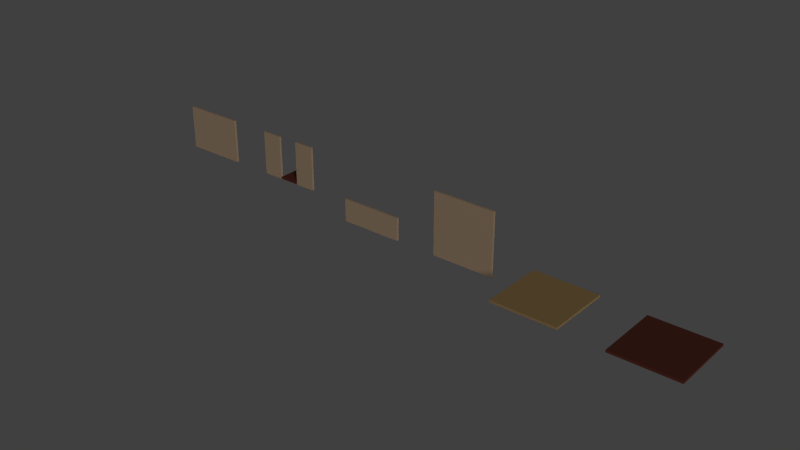 # Source: RoomTiles.03.blend  (saved by Blender 2.72.0; exported with 4.5.12 LTS)
import bpy
from mathutils import Matrix  # noqa: F401  (used for matrix-valued properties, if any)

bpy.ops.wm.read_factory_settings(use_empty=True)
scene = bpy.context.scene
scene.name = 'Scene'

# ---- collections
col_collection_1 = bpy.data.collections.new('Collection 1'); scene.collection.children.link(col_collection_1)

# ---- materials (node trees are filled in below, after node groups)
mat_tilemat_wall = bpy.data.materials.new('tileMat_Wall')
mat_tilemat_wall.alpha_threshold = 0.0
mat_tilemat_wall.use_transparent_shadow = False
mat_tilemat_wall.diffuse_color = (0.5071, 0.36, 0.2373, 1.0)
mat_tilemat_wall.roughness = 0.5
mat_tilemat_wall.specular_intensity = 0.0
mat_tilemat_floor = bpy.data.materials.new('tileMat_Floor')
mat_tilemat_floor.alpha_threshold = 0.0
mat_tilemat_floor.use_transparent_shadow = False
mat_tilemat_floor.diffuse_color = (0.1329, 0.03763, 0.0267, 1.0)
mat_tilemat_floor.roughness = 0.5
mat_tilemat_floor.specular_intensity = 0.0
mat_tilemat_floor.line_color = (0.0, 0.0, 0.0, 1.0)
mat_tilemat_ceiling = bpy.data.materials.new('tileMat_Ceiling')
mat_tilemat_ceiling.alpha_threshold = 0.0
mat_tilemat_ceiling.use_transparent_shadow = False
mat_tilemat_ceiling.diffuse_color = (0.4287, 0.275, 0.122, 1.0)
mat_tilemat_ceiling.roughness = 0.5
mat_tilemat_ceiling.specular_intensity = 0.0

# ---- material node trees

# ---- world
world_world = bpy.data.worlds.new('World'); scene.world = world_world
world_world.color = (0.05088, 0.05088, 0.05088)
world_world.use_sun_shadow = False
world_world.sun_shadow_jitter_overblur = 0.0
world_world.cycles.sampling_method = 'MANUAL'
world_world.cycles.sample_map_resolution = 256

# ---- lights
light_sun_001 = bpy.data.lights.new('Sun.001', 'SUN')
light_sun_001.transmission_factor = 0.0
light_sun_001.angle = 0.1993
light_sun_001.energy = 1.0
light_sun_001.shadow_buffer_clip_start = 0.5
light_sun_001.shadow_soft_size = 0.1
light_sun_001.shadow_cascade_max_distance = 1000.0
light_sun_001.cycles.use_multiple_importance_sampling = False
light_sun = bpy.data.lights.new('Sun', 'SUN')
light_sun.transmission_factor = 0.0
light_sun.angle = 0.1993
light_sun.energy = 1.0
light_sun.shadow_buffer_clip_start = 0.5
light_sun.shadow_soft_size = 0.1
light_sun.shadow_cascade_max_distance = 1000.0
light_sun.cycles.use_multiple_importance_sampling = False

# ---- meshes
me_plane_007 = bpy.data.meshes.new('Plane.007')
me_plane_007.from_pydata([(-1.5, 1.5, 0.0), (1.5, 1.5, 0.0), (-1.5, 1.6, 0.0), (1.5, 1.6, 0.0), (-1.5, 1.5, 1.0), (1.5, 1.5, 1.0), (-1.5, 1.6, 1.0), (1.5, 1.6, 1.0), (-1.5, 1.5, -0.05), (1.5, 1.5, -0.05), (-1.5, 1.6, -0.05), (1.5, 1.6, -0.05)], [], [(0, 2, 10, 8), (4, 6, 2, 0), (0, 1, 5, 4), (2, 6, 7, 3), (1, 3, 7, 5), (5, 7, 6, 4), (8, 10, 11, 9), (3, 1, 9, 11), (2, 3, 11, 10), (1, 0, 8, 9)])
_uv = me_plane_007.uv_layers.new(name='UVMap')
_uv.uv.foreach_set('vector', [0.0, 0.04762, 0.0, 0.04762, 0.0, 0.0, 0.0, 0.0, 0.0, 1.0, 0.0, 1.0, 0.0, 0.04762, 0.0, 0.04762, 0.0, 0.04762, 1.0, 0.04762, 1.0, 1.0, 0.0, 1.0, 0.0, 0.04762, 0.0, 1.0, 1.0, 1.0, 1.0, 0.04762, 1.0, 0.04762, 1.0, 0.04762, 1.0, 1.0, 1.0, 1.0, 1.0, 1.0, 1.0, 1.0, 0.0, 1.0, 0.0, 1.0, 0.0, 0.0, 0.0, 0.0, 1.0, 0.0, 1.0, 0.0, 1.0, 0.04762, 1.0, 0.04762, 1.0, 0.0, 1.0, 0.0, 0.0, 0.04762, 1.0, 0.04762, 1.0, 0.0, 0.0, 0.0, 1.0, 0.04762, 0.0, 0.04762, 0.0, 0.0, 1.0, 0.0])
me_plane_007.materials.append(mat_tilemat_wall)
me_plane_007.use_remesh_preserve_volume = False
me_plane_007.use_remesh_preserve_attributes = False
me_plane_007.use_mirror_vertex_groups = False
me_plane_007.update()
me_plane_006 = bpy.data.meshes.new('Plane.006')
me_plane_006.from_pydata([(-1.5, 1.5, 0.0), (1.5, 1.5, 0.0), (-1.5, 1.6, 0.0), (1.5, 1.6, 0.0), (-1.5, 1.5, 1.0), (1.5, 1.5, 1.0), (-1.5, 1.6, 1.0), (1.5, 1.6, 1.0), (-1.5, 1.5, -0.05), (1.5, 1.5, -0.05), (-1.5, 1.6, -0.05), (1.5, 1.6, -0.05), (-0.5, 1.5, 0.0), (0.5, 1.5, 0.0), (-0.5, 1.6, 0.0), (0.5, 1.6, 0.0), (0.5, 1.5, 1.0), (-0.5, 1.5, 1.0), (-0.5, 1.6, 1.0), (0.5, 1.6, 1.0), (-0.5, 1.5, -0.05), (0.5, 1.5, -0.05), (-0.5, 1.6, -0.05), (0.5, 1.6, -0.05), (-0.5, 2.5, 0.0), (0.5, 2.5, 0.0), (-0.5, 2.5, -0.05), (0.5, 2.5, -0.05)], [], [(0, 2, 10, 8), (4, 6, 2, 0), (13, 1, 5, 16), (15, 19, 7, 3), (1, 3, 7, 5), (17, 18, 6, 4), (21, 23, 11, 9), (3, 1, 9, 11), (12, 0, 8, 20), (0, 12, 17, 4), (2, 6, 18, 14), (5, 7, 19, 16), (8, 10, 22, 20), (20, 22, 23, 21), (2, 14, 22, 10), (1, 13, 21, 9), (13, 12, 20, 21), (13, 15, 14, 12), (13, 16, 19, 15), (12, 14, 18, 17), (24, 25, 27, 26), (22, 14, 24, 26), (23, 22, 26, 27), (14, 15, 25, 24), (3, 11, 23, 15), (23, 27, 25, 15)])
me_plane_006.polygons.foreach_set('material_index', [0, 0, 0, 0, 0, 0, 0, 0, 0, 0, 0, 0, 0, 1, 0, 0, 1, 1, 0, 0, 1, 1, 1, 1, 0, 1])
_uv = me_plane_006.uv_layers.new(name='UVMap')
_uv.uv.foreach_set('vector', [0.006885, 0.04067, 0.006885, 0.04067, 0.006885, -0.006962, 0.006885, -0.006962, 0.006885, 0.9932, 0.006885, 0.9932, 0.006885, 0.04067, 0.006885, 0.04067, 0.6393, 0.04333, 0.9965, 0.04333, 0.9965, 0.9959, 0.6393, 0.9959, 0.6393, 0.04333, 0.6393, 0.9959, 0.9965, 0.9959, 0.9965, 0.04333, 0.9965, 0.04333, 0.9965, 0.04333, 0.9965, 0.9959, 0.9965, 0.9959, 0.3641, 0.9932, 0.3641, 0.9932, 0.006885, 0.9932, 0.006885, 0.9932, 0.6393, -0.004295, 0.6393, -0.004295, 0.9965, -0.004295, 0.9965, -0.004295, 0.9965, 0.04333, 0.9965, 0.04333, 0.9965, -0.004295, 0.9965, -0.004295, 0.3641, 0.04067, 0.006885, 0.04067, 0.006885, -0.006962, 0.3641, -0.006962, 0.006885, 0.04067, 0.3641, 0.04067, 0.3641, 0.9932, 0.006885, 0.9932, 0.006885, 0.04067, 0.006885, 0.9932, 0.3641, 0.9932, 0.3641, 0.04067, 0.9965, 0.9959, 0.9965, 0.9959, 0.6393, 0.9959, 0.6393, 0.9959, 0.006885, -0.006962, 0.006885, -0.006962, 0.3641, -0.006962, 0.3641, -0.006962, 0.3281, 0.06146, 0.3281, 0.109, 0.6849, 0.109, 0.6849, 0.06146, 0.006885, 0.04067, 0.3641, 0.04067, 0.3641, -0.006962, 0.006885, -0.006962, 0.9965, 0.04333, 0.6393, 0.04333, 0.6393, -0.004295, 0.9965, -0.004295, 0.6849, 0.06146, 0.3281, 0.06146, 0.3281, 0.06146, 0.6849, 0.06146, 0.6849, 0.06146, 0.6849, 0.109, 0.3281, 0.109, 0.3281, 0.06146, 0.2002, 6.33e-05, 0.2002, 0.9999, 0.1002, 0.9999, 0.1002, 6.324e-05, 6.324e-05, 6.324e-05, 0.1001, 6.324e-05, 0.1001, 0.9999, 6.336e-05, 0.9999, 0.3281, 0.5373, 0.6849, 0.5373, 0.6849, 0.5373, 0.3281, 0.5373, 0.3281, 0.109, 0.3281, 0.109, 0.3281, 0.5373, 0.3281, 0.5373, 0.6849, 0.109, 0.3281, 0.109, 0.3281, 0.5373, 0.6849, 0.5373, 0.3281, 0.109, 0.6849, 0.109, 0.6849, 0.5373, 0.3281, 0.5373, 0.9965, 0.04333, 0.9965, -0.004295, 0.6393, -0.004295, 0.6393, 0.04333, 0.6849, 0.109, 0.6849, 0.5373, 0.6849, 0.5373, 0.6849, 0.109])
me_plane_006.materials.append(mat_tilemat_wall)
me_plane_006.materials.append(mat_tilemat_floor)
me_plane_006.use_remesh_preserve_volume = False
me_plane_006.use_remesh_preserve_attributes = False
me_plane_006.use_mirror_vertex_groups = False
me_plane_006.update()
me_plane_003 = bpy.data.meshes.new('Plane.003')
me_plane_003.from_pydata([(-1.5, 1.5, -1.0), (1.5, 1.5, -1.0), (-1.5, 1.6, -1.0), (1.5, 1.6, -1.0), (-1.5, 1.5, 0.0), (1.5, 1.5, 0.0), (-1.5, 1.6, 0.0), (1.5, 1.6, 0.0), (-1.5, 1.5, 0.1), (1.5, 1.5, 0.1), (-1.5, 1.6, 0.1), (1.5, 1.6, 0.1)], [], [(0, 2, 3, 1), (4, 6, 2, 0), (0, 1, 5, 4), (2, 6, 7, 3), (1, 3, 7, 5), (6, 4, 8, 10), (9, 11, 10, 8), (5, 7, 11, 9), (7, 6, 10, 11), (4, 5, 9, 8)])
_uv = me_plane_003.uv_layers.new(name='UVMap')
_uv.uv.foreach_set('vector', [-0.0003048, 0.04732, -0.0003048, 0.04732, 0.9977, 0.04732, 0.9977, 0.04732, -0.0003048, 0.4909, -0.0003048, 0.4909, -0.0003048, 0.04732, -0.0003048, 0.04732, -0.0003048, 0.04732, 0.9977, 0.04732, 0.9977, 0.4909, -0.0003048, 0.4909, -0.0003048, 0.04732, -0.0003048, 0.4909, 0.9977, 0.4909, 0.9977, 0.04732, 0.9977, 0.04732, 0.9977, 0.04732, 0.9977, 0.4909, 0.9977, 0.4909, -0.0003048, 0.4909, -0.0003048, 0.4909, -0.0003048, 0.5352, -0.0003048, 0.5352, 0.9977, 0.5352, 0.9977, 0.5352, -0.0003048, 0.5352, -0.0003048, 0.5352, 0.9977, 0.4909, 0.9977, 0.4909, 0.9977, 0.5352, 0.9977, 0.5352, 0.9977, 0.4909, -0.0003048, 0.4909, -0.0003048, 0.5352, 0.9977, 0.5352, -0.0003048, 0.4909, 0.9977, 0.4909, 0.9977, 0.5352, -0.0003048, 0.5352])
me_plane_003.materials.append(mat_tilemat_wall)
me_plane_003.use_remesh_preserve_volume = False
me_plane_003.use_remesh_preserve_attributes = False
me_plane_003.use_mirror_vertex_groups = False
me_plane_003.update()
me_plane_002 = bpy.data.meshes.new('Plane.002')
me_plane_002.from_pydata([(-1.5, 1.5, -1.0), (1.5, 1.5, -1.0), (-1.5, 1.5, 2.0), (1.5, 1.5, 2.0), (-1.5, 1.6, -1.0), (1.5, 1.6, -1.0), (-1.5, 1.6, 2.0), (1.5, 1.6, 2.0)], [], [(0, 1, 3, 2), (4, 6, 7, 5), (3, 7, 6, 2), (1, 5, 7, 3), (0, 4, 5, 1), (2, 6, 4, 0)])
_uv = me_plane_002.uv_layers.new(name='UVMap')
_uv.uv.foreach_set('vector', [0.0, 0.0, 1.0, 0.0, 1.0, 1.0, 0.0, 1.0, 0.0, 0.0, 1.0, 0.0, 1.0, 1.0, 0.0, 1.0, 0.0, 0.0, 1.0, 0.0, 1.0, 1.0, 0.0, 1.0, 0.0, 0.0, 1.0, 0.0, 1.0, 1.0, 0.0, 1.0, 1.826e-05, 0.03335, 1.826e-05, 1.826e-05, 1.0, 1.826e-05, 1.0, 0.03335, 0.0, 0.0, 1.0, 0.0, 1.0, 1.0, 0.0, 1.0])
me_plane_002.materials.append(mat_tilemat_wall)
me_plane_002.use_remesh_preserve_volume = False
me_plane_002.use_remesh_preserve_attributes = False
me_plane_002.use_mirror_vertex_groups = False
me_plane_002.update()
me_plane_001 = bpy.data.meshes.new('Plane.001')
me_plane_001.from_pydata([(-1.5, -1.5, 0.1), (1.5, -1.5, 0.1), (-1.5, 1.5, 0.1), (1.5, 1.5, 0.1), (-1.5, -1.5, 0.0), (1.5, -1.5, 0.0), (-1.5, 1.5, 0.0), (1.5, 1.5, 0.0)], [], [(0, 1, 3, 2), (4, 6, 7, 5), (3, 7, 6, 2), (1, 5, 7, 3), (0, 4, 5, 1), (2, 6, 4, 0)])
_uv = me_plane_001.uv_layers.new(name='UVMap')
_uv.uv.foreach_set('vector', [0.0, 0.0, 1.0, 0.0, 1.0, 1.0, 0.0, 1.0, 0.0, 0.0, 1.0, 0.0, 1.0, 1.0, 0.0, 1.0, 0.0, 0.0, 1.0, 0.0, 1.0, 1.0, 0.0, 1.0, 0.0, 0.0, 1.0, 0.0, 1.0, 1.0, 0.0, 1.0, 0.0, 0.0, 1.0, 0.0, 1.0, 1.0, 0.0, 1.0, 0.0, 0.0, 1.0, 0.0, 1.0, 1.0, 0.0, 1.0])
me_plane_001.materials.append(mat_tilemat_ceiling)
me_plane_001.use_remesh_preserve_volume = False
me_plane_001.use_remesh_preserve_attributes = False
me_plane_001.use_mirror_vertex_groups = False
me_plane_001.update()
me_plane = bpy.data.meshes.new('Plane')
me_plane.from_pydata([(-1.5, -1.5, 0.0), (1.5, -1.5, 0.0), (-1.5, 1.5, 0.0), (1.5, 1.5, 0.0), (-1.5, -1.5, -0.1), (1.5, -1.5, -0.1), (-1.5, 1.5, -0.1), (1.5, 1.5, -0.1)], [], [(0, 1, 3, 2), (4, 6, 7, 5), (3, 7, 6, 2), (1, 5, 7, 3), (0, 4, 5, 1), (2, 6, 4, 0)])
_uv = me_plane.uv_layers.new(name='UVMap')
_uv.uv.foreach_set('vector', [0.0, 0.0, 1.0, 0.0, 1.0, 1.0, 0.0, 1.0, 0.0, 0.0, 1.0, 0.0, 1.0, 1.0, 0.0, 1.0, 0.0, 0.0, 1.0, 0.0, 1.0, 1.0, 0.0, 1.0, 0.0, 0.0, 1.0, 0.0, 1.0, 1.0, 0.0, 1.0, 0.0, 0.0, 1.0, 0.0, 1.0, 1.0, 0.0, 1.0, 0.0, 0.0, 1.0, 0.0, 1.0, 1.0, 0.0, 1.0])
me_plane.materials.append(mat_tilemat_floor)
me_plane.use_remesh_preserve_volume = False
me_plane.use_remesh_preserve_attributes = False
me_plane.use_mirror_vertex_groups = False
me_plane.update()

# ---- objects
ob_sun_001 = bpy.data.objects.new('Sun.001', light_sun_001)
ob_sun = bpy.data.objects.new('Sun', light_sun)
ob_tilebottomwallplain = bpy.data.objects.new('tileBottomWallPlain', me_plane_007)
ob_tilebottomwalldoor = bpy.data.objects.new('tileBottomWallDoor', me_plane_006)
ob_tiletopwall = bpy.data.objects.new('tileTopWall', me_plane_003)
ob_tilemiddlewall = bpy.data.objects.new('tileMiddleWall', me_plane_002)
ob_tileceiling = bpy.data.objects.new('tileCeiling', me_plane_001)
ob_tilefloor = bpy.data.objects.new('tileFloor', me_plane)

# ---- transforms, parenting, visibility, modifiers, constraints
ob_sun_001.location = (17.92, -1.007, 8.655)
ob_sun_001.rotation_euler = (0.9542, 0.8775, 0.4303)
ob_sun_001.scale = (-1.0, -1.0, -1.0)
ob_sun_001.lineart.crease_threshold = 0.0
ob_sun.location = (19.28, 13.75, 13.97)
ob_sun.rotation_euler = (0.9542, 0.8775, 0.4303)
ob_sun.lineart.crease_threshold = 0.0
ob_tilebottomwallplain.location = (0.0, 0.0, 0.0)
ob_tilebottomwallplain.scale = (1.0, 1.0, 2.0)
ob_tilebottomwallplain.lineart.crease_threshold = 0.0
ob_tilebottomwalldoor.location = (5.0, 0.0, 0.0)
ob_tilebottomwalldoor.scale = (1.0, 1.0, 2.0)
ob_tilebottomwalldoor.lineart.crease_threshold = 0.0
ob_tiletopwall.location = (10.0, 0.0, 0.0)
ob_tiletopwall.lineart.crease_threshold = 0.0
ob_tilemiddlewall.location = (15.0, 0.0, 0.0)
ob_tilemiddlewall.lineart.crease_threshold = 0.0
ob_tileceiling.location = (20.0, 0.0, 0.0)
ob_tileceiling.lineart.crease_threshold = 0.0
ob_tilefloor.location = (25.0, 0.0, 0.0)
ob_tilefloor.lineart.crease_threshold = 0.0

# ---- collection membership
col_collection_1.objects.link(ob_sun_001)
col_collection_1.objects.link(ob_sun)
col_collection_1.objects.link(ob_tilebottomwallplain)
col_collection_1.objects.link(ob_tilebottomwalldoor)
col_collection_1.objects.link(ob_tiletopwall)
col_collection_1.objects.link(ob_tilemiddlewall)
col_collection_1.objects.link(ob_tileceiling)
col_collection_1.objects.link(ob_tilefloor)

# ---- scene / render settings (as saved in the file)
scene.frame_start = 1; scene.frame_end = 250; scene.frame_set(1)
scene.render.engine = 'BLENDER_EEVEE_NEXT'
scene.render.resolution_percentage = 50
scene.render.dither_intensity = 0.0
scene.cycles.use_denoising = False
scene.cycles.samples = 10
scene.cycles.sampling_pattern = 'TABULATED_SOBOL'
scene.cycles.light_sampling_threshold = 0.0
scene.cycles.use_adaptive_sampling = False
scene.cycles.use_light_tree = False
scene.cycles.blur_glossy = 0.0
scene.cycles.pixel_filter_type = 'GAUSSIAN'
scene.cycles.sample_clamp_indirect = 0.0
scene.view_settings.view_transform = 'Standard'
bpy.context.view_layer.update()

# ---- added for rendering (the .blend has no active camera): camera
cam_auto = bpy.data.cameras.new('AutoCamera')
cam_auto.lens = 50.0
cam_auto.sensor_width = 36.0
cam_auto.clip_end = 1000.0
ob_auto_camera = bpy.data.objects.new('AutoCamera', cam_auto)
scene.collection.objects.link(ob_auto_camera)
ob_auto_camera.location = (38.8161, -31.0793, 21.5529)
ob_auto_camera.rotation_euler = (1.09748, -7.21219e-08, 0.694738)
scene.camera = ob_auto_camera
bpy.context.view_layer.update()
